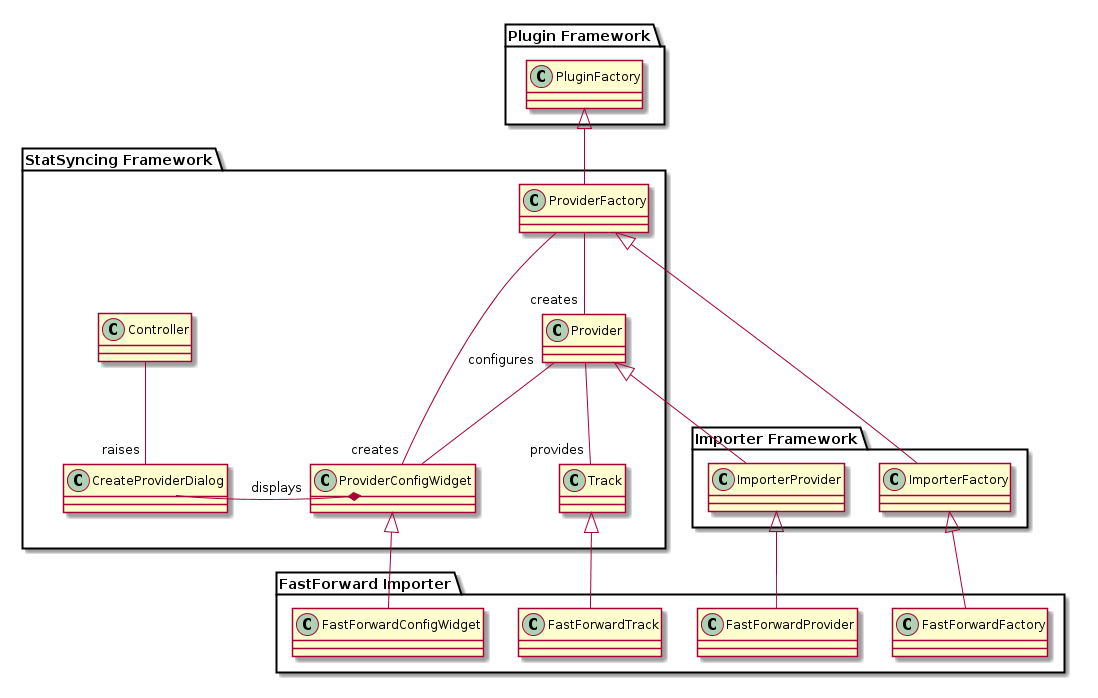

The diagram above was rendered by PlantUML. Its source (embedded in the PNG):
@startuml

package "StatSyncing Framework" {
	Provider -- "provides" Track
	ProviderFactory -- "creates" ProviderConfigWidget
	.ProviderFactory -- "creates" .Provider
	.Provider "configures" -- .ProviderConfigWidget
	Controller -- "raises" CreateProviderDialog
	.CreateProviderDialog *- "displays" .ProviderConfigWidget
}

package "Plugin Framework" {
	PluginFactory <|-- .ProviderFactory
}

package "Importer Framework" {
	.Provider <|-- ImporterProvider
	.ProviderFactory <|-- ImporterFactory
}

package "FastForward Importer" {
	.ImporterProvider <|-- FastForwardProvider
	.ImporterFactory <|-- FastForwardFactory
	.Track <|-- FastForwardTrack
	.ProviderConfigWidget <|-- FastForwardConfigWidget
}
@enduml